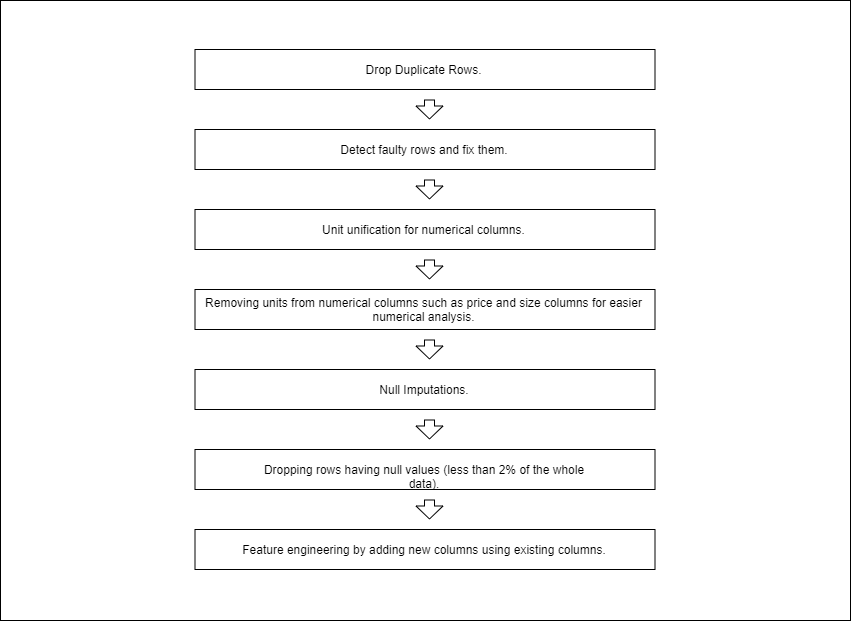

The diagram above was exported from draw.io. Its source (the exported page's mxGraphModel, read from the mxfile embedded in the PNG):
<mxGraphModel dx="1175" dy="525" grid="1" gridSize="10" guides="1" tooltips="1" connect="1" arrows="1" fold="1" page="1" pageScale="1" pageWidth="850" pageHeight="1100" math="0" shadow="0">
  <root>
    <mxCell id="0" />
    <mxCell id="1" parent="0" />
    <mxCell id="cTgZqaVExp7Oua1acZyC-24" value="" style="rounded=0;whiteSpace=wrap;html=1;" vertex="1" parent="1">
      <mxGeometry y="240" width="850" height="620" as="geometry" />
    </mxCell>
    <mxCell id="cTgZqaVExp7Oua1acZyC-1" value="Drop Duplicate Rows." style="rounded=0;whiteSpace=wrap;html=1;" vertex="1" parent="1">
      <mxGeometry x="194.5" y="289" width="460" height="40" as="geometry" />
    </mxCell>
    <mxCell id="cTgZqaVExp7Oua1acZyC-2" value="Detect faulty rows and fix them." style="rounded=0;whiteSpace=wrap;html=1;" vertex="1" parent="1">
      <mxGeometry x="194.5" y="369" width="460" height="40" as="geometry" />
    </mxCell>
    <mxCell id="cTgZqaVExp7Oua1acZyC-3" value="" style="shape=flexArrow;endArrow=classic;html=1;endWidth=16;endSize=4;" edge="1" parent="1">
      <mxGeometry width="50" height="50" relative="1" as="geometry">
        <mxPoint x="429" y="339" as="sourcePoint" />
        <mxPoint x="429" y="359" as="targetPoint" />
      </mxGeometry>
    </mxCell>
    <mxCell id="cTgZqaVExp7Oua1acZyC-7" value="Unit unification for numerical columns." style="rounded=0;whiteSpace=wrap;html=1;" vertex="1" parent="1">
      <mxGeometry x="194.5" y="449" width="460" height="40" as="geometry" />
    </mxCell>
    <mxCell id="cTgZqaVExp7Oua1acZyC-8" value="" style="shape=flexArrow;endArrow=classic;html=1;endWidth=16;endSize=4;" edge="1" parent="1">
      <mxGeometry width="50" height="50" relative="1" as="geometry">
        <mxPoint x="429" y="419" as="sourcePoint" />
        <mxPoint x="429" y="439" as="targetPoint" />
      </mxGeometry>
    </mxCell>
    <mxCell id="cTgZqaVExp7Oua1acZyC-9" value="Removing units from numerical columns such as price and size columns for easier numerical analysis." style="rounded=0;whiteSpace=wrap;html=1;" vertex="1" parent="1">
      <mxGeometry x="194.5" y="529" width="460" height="40" as="geometry" />
    </mxCell>
    <mxCell id="cTgZqaVExp7Oua1acZyC-10" value="" style="shape=flexArrow;endArrow=classic;html=1;endWidth=16;endSize=4;" edge="1" parent="1">
      <mxGeometry width="50" height="50" relative="1" as="geometry">
        <mxPoint x="429" y="499" as="sourcePoint" />
        <mxPoint x="429" y="519" as="targetPoint" />
      </mxGeometry>
    </mxCell>
    <mxCell id="cTgZqaVExp7Oua1acZyC-11" value="" style="shape=flexArrow;endArrow=classic;html=1;endWidth=16;endSize=4;" edge="1" parent="1">
      <mxGeometry width="50" height="50" relative="1" as="geometry">
        <mxPoint x="429" y="579" as="sourcePoint" />
        <mxPoint x="429" y="599" as="targetPoint" />
      </mxGeometry>
    </mxCell>
    <mxCell id="cTgZqaVExp7Oua1acZyC-12" value="Null Imputations." style="rounded=0;whiteSpace=wrap;html=1;" vertex="1" parent="1">
      <mxGeometry x="194.5" y="609" width="460" height="40" as="geometry" />
    </mxCell>
    <mxCell id="cTgZqaVExp7Oua1acZyC-13" value="" style="shape=flexArrow;endArrow=classic;html=1;endWidth=16;endSize=4;" edge="1" parent="1">
      <mxGeometry width="50" height="50" relative="1" as="geometry">
        <mxPoint x="429" y="659" as="sourcePoint" />
        <mxPoint x="429" y="679" as="targetPoint" />
      </mxGeometry>
    </mxCell>
    <mxCell id="cTgZqaVExp7Oua1acZyC-14" value="Dropping rows having null values (less than 2% of the whole data)." style="rounded=0;whiteSpace=wrap;html=1;" vertex="1" parent="1">
      <mxGeometry x="194.5" y="689" width="460" height="40" as="geometry" />
    </mxCell>
    <mxCell id="cTgZqaVExp7Oua1acZyC-20" value="Feature engineering by adding new columns using existing columns." style="rounded=0;whiteSpace=wrap;html=1;" vertex="1" parent="1">
      <mxGeometry x="194.5" y="769" width="460" height="40" as="geometry" />
    </mxCell>
    <mxCell id="cTgZqaVExp7Oua1acZyC-22" value="" style="shape=flexArrow;endArrow=classic;html=1;endWidth=16;endSize=4;" edge="1" parent="1">
      <mxGeometry width="50" height="50" relative="1" as="geometry">
        <mxPoint x="429" y="739" as="sourcePoint" />
        <mxPoint x="429" y="759" as="targetPoint" />
      </mxGeometry>
    </mxCell>
  </root>
</mxGraphModel>